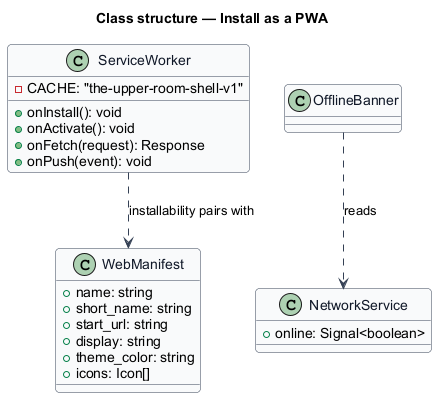

The diagram above was rendered by PlantUML. Its source (embedded in the PNG):
@startuml
skinparam backgroundColor #FFFFFF
skinparam shadowing false
skinparam roundcorner 8
skinparam defaultFontName Arial
skinparam ArrowColor #344054
skinparam class {
  BorderColor #344054
  FontColor #101828
  BackgroundColor #F9FAFB
}
title Class structure — Install as a PWA
class WebManifest {
  +name: string
  +short_name: string
  +start_url: string
  +display: string
  +theme_color: string
  +icons: Icon[]
}
class ServiceWorker {
  -CACHE: "the-upper-room-shell-v1"
  +onInstall(): void
  +onActivate(): void
  +onFetch(request): Response
  +onPush(event): void
}
class NetworkService {
  +online: Signal<boolean>
}
class OfflineBanner
ServiceWorker ..> WebManifest : installability pairs with
OfflineBanner ..> NetworkService : reads
@enduml